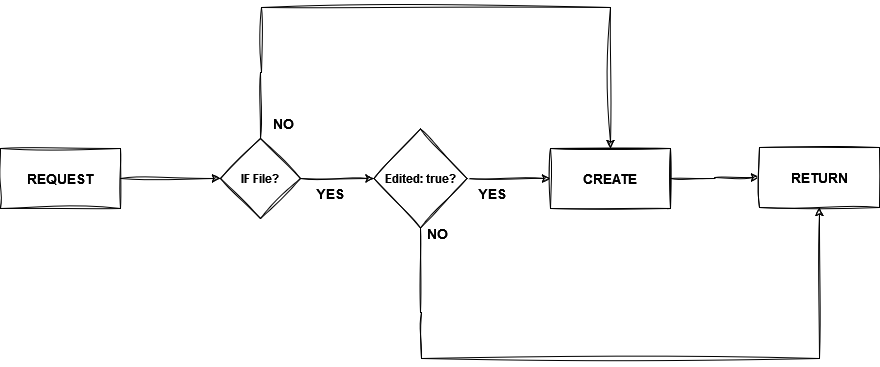

The diagram above was exported from draw.io. Its source (the exported page's mxGraphModel, read from the mxfile embedded in the PNG):
<mxGraphModel dx="1195" dy="660" grid="1" gridSize="11" guides="1" tooltips="1" connect="1" arrows="1" fold="1" page="1" pageScale="1" pageWidth="1169" pageHeight="827" math="0" shadow="0">
  <root>
    <mxCell id="WIyWlLk6GJQsqaUBKTNV-0" />
    <mxCell id="WIyWlLk6GJQsqaUBKTNV-1" parent="WIyWlLk6GJQsqaUBKTNV-0" />
    <mxCell id="DdiGaom3-1-h6KdlAVEB-5" value="" style="edgeStyle=orthogonalEdgeStyle;rounded=0;orthogonalLoop=1;jettySize=auto;html=1;sketch=1;curveFitting=1;jiggle=2;labelBackgroundColor=none;fontColor=default;" edge="1" parent="WIyWlLk6GJQsqaUBKTNV-1" source="DdiGaom3-1-h6KdlAVEB-1" target="DdiGaom3-1-h6KdlAVEB-4">
      <mxGeometry relative="1" as="geometry" />
    </mxCell>
    <mxCell id="DdiGaom3-1-h6KdlAVEB-1" value="&lt;h3&gt;REQUEST&lt;/h3&gt;" style="rounded=0;whiteSpace=wrap;html=1;sketch=1;curveFitting=1;jiggle=2;labelBackgroundColor=none;" vertex="1" parent="WIyWlLk6GJQsqaUBKTNV-1">
      <mxGeometry x="44" y="384" width="120" height="60" as="geometry" />
    </mxCell>
    <mxCell id="DdiGaom3-1-h6KdlAVEB-19" value="" style="edgeStyle=orthogonalEdgeStyle;rounded=0;orthogonalLoop=1;jettySize=auto;html=1;sketch=1;curveFitting=1;jiggle=2;labelBackgroundColor=none;fontColor=default;" edge="1" parent="WIyWlLk6GJQsqaUBKTNV-1" source="DdiGaom3-1-h6KdlAVEB-4" target="DdiGaom3-1-h6KdlAVEB-22">
      <mxGeometry relative="1" as="geometry">
        <mxPoint x="561" y="243" as="targetPoint" />
        <Array as="points">
          <mxPoint x="304" y="308" />
          <mxPoint x="305" y="308" />
          <mxPoint x="305" y="243" />
        </Array>
      </mxGeometry>
    </mxCell>
    <mxCell id="DdiGaom3-1-h6KdlAVEB-25" value="" style="edgeStyle=orthogonalEdgeStyle;rounded=0;orthogonalLoop=1;jettySize=auto;html=1;sketch=1;curveFitting=1;jiggle=2;labelBackgroundColor=none;fontColor=default;" edge="1" parent="WIyWlLk6GJQsqaUBKTNV-1" source="DdiGaom3-1-h6KdlAVEB-4" target="DdiGaom3-1-h6KdlAVEB-24">
      <mxGeometry relative="1" as="geometry" />
    </mxCell>
    <mxCell id="DdiGaom3-1-h6KdlAVEB-4" value="&lt;p style=&quot;line-height: 120%;&quot;&gt;&lt;/p&gt;&lt;h4&gt;IF File?&lt;br&gt;&lt;/h4&gt;&lt;p&gt;&lt;/p&gt;" style="rhombus;whiteSpace=wrap;html=1;rounded=0;sketch=1;curveFitting=1;jiggle=2;labelBackgroundColor=none;" vertex="1" parent="WIyWlLk6GJQsqaUBKTNV-1">
      <mxGeometry x="264" y="374" width="80" height="80" as="geometry" />
    </mxCell>
    <mxCell id="DdiGaom3-1-h6KdlAVEB-14" value="&lt;h3&gt;YES&lt;/h3&gt;" style="text;html=1;strokeColor=none;fillColor=none;align=center;verticalAlign=middle;whiteSpace=wrap;rounded=0;sketch=1;curveFitting=1;jiggle=2;labelBackgroundColor=none;" vertex="1" parent="WIyWlLk6GJQsqaUBKTNV-1">
      <mxGeometry x="344" y="414" width="60" height="30" as="geometry" />
    </mxCell>
    <mxCell id="DdiGaom3-1-h6KdlAVEB-20" value="&lt;h3&gt;NO&lt;/h3&gt;" style="text;html=1;strokeColor=none;fillColor=none;align=center;verticalAlign=middle;whiteSpace=wrap;rounded=0;sketch=1;curveFitting=1;jiggle=2;labelBackgroundColor=none;" vertex="1" parent="WIyWlLk6GJQsqaUBKTNV-1">
      <mxGeometry x="297" y="344" width="60" height="30" as="geometry" />
    </mxCell>
    <mxCell id="DdiGaom3-1-h6KdlAVEB-22" value="" style="rounded=0;whiteSpace=wrap;html=1;sketch=1;curveFitting=1;jiggle=2;labelBackgroundColor=none;" vertex="1" parent="WIyWlLk6GJQsqaUBKTNV-1">
      <mxGeometry x="594" y="384" width="120" height="60" as="geometry" />
    </mxCell>
    <mxCell id="DdiGaom3-1-h6KdlAVEB-27" value="" style="edgeStyle=orthogonalEdgeStyle;rounded=0;orthogonalLoop=1;jettySize=auto;html=1;entryX=0.5;entryY=1;entryDx=0;entryDy=0;sketch=1;curveFitting=1;jiggle=2;labelBackgroundColor=none;fontColor=default;" edge="1" parent="WIyWlLk6GJQsqaUBKTNV-1" source="DdiGaom3-1-h6KdlAVEB-24" target="DdiGaom3-1-h6KdlAVEB-42">
      <mxGeometry relative="1" as="geometry">
        <mxPoint x="473" y="499" as="sourcePoint" />
        <mxPoint x="863" y="451" as="targetPoint" />
        <Array as="points">
          <mxPoint x="464" y="548" />
          <mxPoint x="465" y="548" />
          <mxPoint x="465" y="594" />
          <mxPoint x="863" y="594" />
        </Array>
      </mxGeometry>
    </mxCell>
    <mxCell id="DdiGaom3-1-h6KdlAVEB-29" value="" style="edgeStyle=orthogonalEdgeStyle;rounded=0;orthogonalLoop=1;jettySize=auto;html=1;sketch=1;curveFitting=1;jiggle=2;labelBackgroundColor=none;fontColor=default;" edge="1" parent="WIyWlLk6GJQsqaUBKTNV-1" source="DdiGaom3-1-h6KdlAVEB-24" target="DdiGaom3-1-h6KdlAVEB-32">
      <mxGeometry relative="1" as="geometry">
        <mxPoint x="564" y="414" as="targetPoint" />
      </mxGeometry>
    </mxCell>
    <mxCell id="DdiGaom3-1-h6KdlAVEB-24" value="&lt;h4&gt;Edited: true?&lt;/h4&gt;" style="rhombus;whiteSpace=wrap;html=1;rounded=0;sketch=1;curveFitting=1;jiggle=2;labelBackgroundColor=none;" vertex="1" parent="WIyWlLk6GJQsqaUBKTNV-1">
      <mxGeometry x="417.5" y="364.5" width="93" height="99" as="geometry" />
    </mxCell>
    <mxCell id="DdiGaom3-1-h6KdlAVEB-43" value="" style="edgeStyle=orthogonalEdgeStyle;rounded=0;orthogonalLoop=1;jettySize=auto;html=1;sketch=1;curveFitting=1;jiggle=2;labelBackgroundColor=none;fontColor=default;" edge="1" parent="WIyWlLk6GJQsqaUBKTNV-1" source="DdiGaom3-1-h6KdlAVEB-32" target="DdiGaom3-1-h6KdlAVEB-42">
      <mxGeometry relative="1" as="geometry" />
    </mxCell>
    <mxCell id="DdiGaom3-1-h6KdlAVEB-32" value="&lt;h3&gt;CREATE&lt;/h3&gt;" style="rounded=0;whiteSpace=wrap;html=1;sketch=1;curveFitting=1;jiggle=2;labelBackgroundColor=none;" vertex="1" parent="WIyWlLk6GJQsqaUBKTNV-1">
      <mxGeometry x="594" y="384" width="120" height="60" as="geometry" />
    </mxCell>
    <mxCell id="DdiGaom3-1-h6KdlAVEB-35" value="&lt;h3&gt;YES&lt;/h3&gt;" style="text;html=1;strokeColor=none;fillColor=none;align=center;verticalAlign=middle;whiteSpace=wrap;rounded=0;sketch=1;curveFitting=1;jiggle=2;labelBackgroundColor=none;" vertex="1" parent="WIyWlLk6GJQsqaUBKTNV-1">
      <mxGeometry x="506" y="414" width="60" height="30" as="geometry" />
    </mxCell>
    <mxCell id="DdiGaom3-1-h6KdlAVEB-42" value="&lt;h3&gt;RETURN&lt;/h3&gt;" style="rounded=0;whiteSpace=wrap;html=1;sketch=1;curveFitting=1;jiggle=2;labelBackgroundColor=none;" vertex="1" parent="WIyWlLk6GJQsqaUBKTNV-1">
      <mxGeometry x="803" y="383" width="120" height="60" as="geometry" />
    </mxCell>
    <mxCell id="DdiGaom3-1-h6KdlAVEB-44" value="&lt;h3&gt;NO&lt;/h3&gt;" style="text;html=1;strokeColor=none;fillColor=none;align=center;verticalAlign=middle;whiteSpace=wrap;rounded=0;sketch=1;curveFitting=1;jiggle=2;labelBackgroundColor=none;" vertex="1" parent="WIyWlLk6GJQsqaUBKTNV-1">
      <mxGeometry x="451" y="454" width="60" height="30" as="geometry" />
    </mxCell>
  </root>
</mxGraphModel>